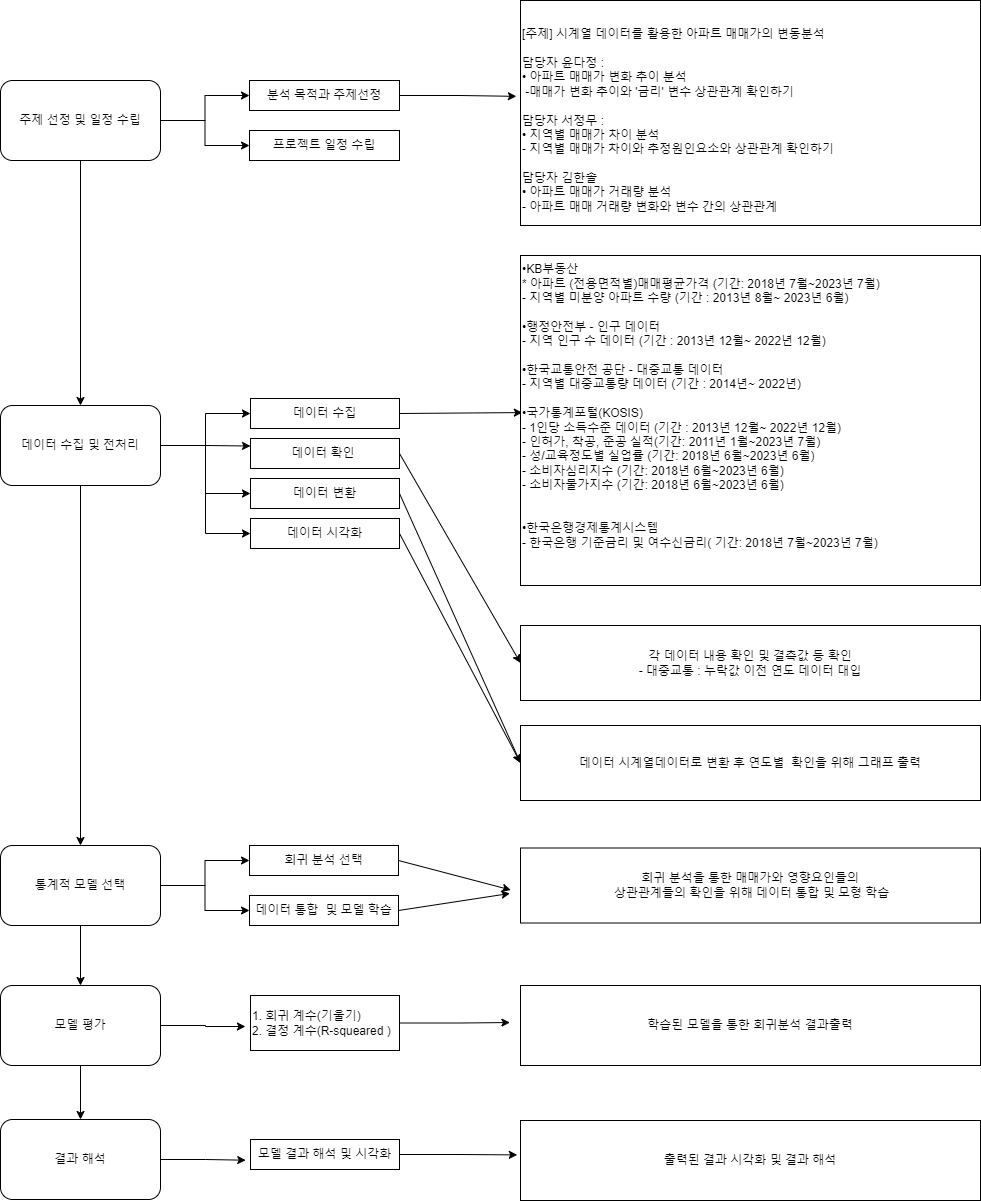

The diagram above was exported from draw.io. Its source (the exported page's mxGraphModel, read from the mxfile embedded in the PNG):
<mxGraphModel dx="1434" dy="758" grid="1" gridSize="10" guides="1" tooltips="1" connect="1" arrows="1" fold="1" page="1" pageScale="1" pageWidth="827" pageHeight="1169" math="0" shadow="0">
  <root>
    <mxCell id="WIyWlLk6GJQsqaUBKTNV-0" />
    <mxCell id="WIyWlLk6GJQsqaUBKTNV-1" parent="WIyWlLk6GJQsqaUBKTNV-0" />
    <mxCell id="YX1yzo1R4i6WFwmsaoID-64" style="edgeStyle=orthogonalEdgeStyle;rounded=0;orthogonalLoop=1;jettySize=auto;html=1;exitX=1;exitY=0.5;exitDx=0;exitDy=0;entryX=0;entryY=0.5;entryDx=0;entryDy=0;" parent="WIyWlLk6GJQsqaUBKTNV-1" source="YX1yzo1R4i6WFwmsaoID-0" target="YX1yzo1R4i6WFwmsaoID-7" edge="1">
      <mxGeometry relative="1" as="geometry" />
    </mxCell>
    <mxCell id="YX1yzo1R4i6WFwmsaoID-65" style="edgeStyle=orthogonalEdgeStyle;rounded=0;orthogonalLoop=1;jettySize=auto;html=1;exitX=1;exitY=0.5;exitDx=0;exitDy=0;entryX=0;entryY=0.5;entryDx=0;entryDy=0;" parent="WIyWlLk6GJQsqaUBKTNV-1" source="YX1yzo1R4i6WFwmsaoID-0" target="YX1yzo1R4i6WFwmsaoID-11" edge="1">
      <mxGeometry relative="1" as="geometry" />
    </mxCell>
    <mxCell id="YX1yzo1R4i6WFwmsaoID-66" style="edgeStyle=orthogonalEdgeStyle;rounded=0;orthogonalLoop=1;jettySize=auto;html=1;exitX=0.5;exitY=1;exitDx=0;exitDy=0;" parent="WIyWlLk6GJQsqaUBKTNV-1" source="YX1yzo1R4i6WFwmsaoID-0" target="YX1yzo1R4i6WFwmsaoID-2" edge="1">
      <mxGeometry relative="1" as="geometry" />
    </mxCell>
    <mxCell id="YX1yzo1R4i6WFwmsaoID-0" value="주제 선정 및 일정 수립" style="rounded=1;whiteSpace=wrap;html=1;" parent="WIyWlLk6GJQsqaUBKTNV-1" vertex="1">
      <mxGeometry x="80" y="95" width="160" height="80" as="geometry" />
    </mxCell>
    <mxCell id="YX1yzo1R4i6WFwmsaoID-55" style="edgeStyle=orthogonalEdgeStyle;rounded=0;orthogonalLoop=1;jettySize=auto;html=1;exitX=1;exitY=0.5;exitDx=0;exitDy=0;entryX=0;entryY=0.5;entryDx=0;entryDy=0;" parent="WIyWlLk6GJQsqaUBKTNV-1" source="YX1yzo1R4i6WFwmsaoID-1" target="YX1yzo1R4i6WFwmsaoID-18" edge="1">
      <mxGeometry relative="1" as="geometry">
        <mxPoint x="280" y="880" as="targetPoint" />
      </mxGeometry>
    </mxCell>
    <mxCell id="YX1yzo1R4i6WFwmsaoID-56" style="edgeStyle=orthogonalEdgeStyle;rounded=0;orthogonalLoop=1;jettySize=auto;html=1;exitX=1;exitY=0.5;exitDx=0;exitDy=0;entryX=0;entryY=0.5;entryDx=0;entryDy=0;" parent="WIyWlLk6GJQsqaUBKTNV-1" source="YX1yzo1R4i6WFwmsaoID-1" target="YX1yzo1R4i6WFwmsaoID-20" edge="1">
      <mxGeometry relative="1" as="geometry">
        <mxPoint x="280" y="920" as="targetPoint" />
      </mxGeometry>
    </mxCell>
    <mxCell id="YX1yzo1R4i6WFwmsaoID-68" style="edgeStyle=orthogonalEdgeStyle;rounded=0;orthogonalLoop=1;jettySize=auto;html=1;exitX=0.5;exitY=1;exitDx=0;exitDy=0;entryX=0.5;entryY=0;entryDx=0;entryDy=0;" parent="WIyWlLk6GJQsqaUBKTNV-1" source="YX1yzo1R4i6WFwmsaoID-1" target="YX1yzo1R4i6WFwmsaoID-3" edge="1">
      <mxGeometry relative="1" as="geometry" />
    </mxCell>
    <mxCell id="YX1yzo1R4i6WFwmsaoID-1" value="통계적 모델 선택" style="rounded=1;whiteSpace=wrap;html=1;" parent="WIyWlLk6GJQsqaUBKTNV-1" vertex="1">
      <mxGeometry x="80" y="860" width="160" height="80" as="geometry" />
    </mxCell>
    <mxCell id="YX1yzo1R4i6WFwmsaoID-67" style="edgeStyle=orthogonalEdgeStyle;rounded=0;orthogonalLoop=1;jettySize=auto;html=1;exitX=0.5;exitY=1;exitDx=0;exitDy=0;entryX=0.5;entryY=0;entryDx=0;entryDy=0;" parent="WIyWlLk6GJQsqaUBKTNV-1" source="YX1yzo1R4i6WFwmsaoID-2" target="YX1yzo1R4i6WFwmsaoID-1" edge="1">
      <mxGeometry relative="1" as="geometry" />
    </mxCell>
    <mxCell id="gJ4CzUzWTHTe6pqBT42g-1" style="edgeStyle=orthogonalEdgeStyle;rounded=0;orthogonalLoop=1;jettySize=auto;html=1;exitX=1;exitY=0.5;exitDx=0;exitDy=0;entryX=0;entryY=0.25;entryDx=0;entryDy=0;" parent="WIyWlLk6GJQsqaUBKTNV-1" source="YX1yzo1R4i6WFwmsaoID-2" target="YX1yzo1R4i6WFwmsaoID-15" edge="1">
      <mxGeometry relative="1" as="geometry">
        <mxPoint x="300" y="460" as="targetPoint" />
      </mxGeometry>
    </mxCell>
    <mxCell id="gJ4CzUzWTHTe6pqBT42g-2" style="edgeStyle=orthogonalEdgeStyle;rounded=0;orthogonalLoop=1;jettySize=auto;html=1;exitX=1;exitY=0.5;exitDx=0;exitDy=0;entryX=0;entryY=0.5;entryDx=0;entryDy=0;" parent="WIyWlLk6GJQsqaUBKTNV-1" source="YX1yzo1R4i6WFwmsaoID-2" target="YX1yzo1R4i6WFwmsaoID-16" edge="1">
      <mxGeometry relative="1" as="geometry" />
    </mxCell>
    <mxCell id="gJ4CzUzWTHTe6pqBT42g-3" style="edgeStyle=orthogonalEdgeStyle;rounded=0;orthogonalLoop=1;jettySize=auto;html=1;exitX=1;exitY=0.5;exitDx=0;exitDy=0;entryX=0;entryY=0.5;entryDx=0;entryDy=0;" parent="WIyWlLk6GJQsqaUBKTNV-1" source="YX1yzo1R4i6WFwmsaoID-2" target="YX1yzo1R4i6WFwmsaoID-17" edge="1">
      <mxGeometry relative="1" as="geometry" />
    </mxCell>
    <mxCell id="gJ4CzUzWTHTe6pqBT42g-4" style="edgeStyle=orthogonalEdgeStyle;rounded=0;orthogonalLoop=1;jettySize=auto;html=1;exitX=1;exitY=0.5;exitDx=0;exitDy=0;entryX=0;entryY=0.5;entryDx=0;entryDy=0;" parent="WIyWlLk6GJQsqaUBKTNV-1" source="YX1yzo1R4i6WFwmsaoID-2" target="YX1yzo1R4i6WFwmsaoID-19" edge="1">
      <mxGeometry relative="1" as="geometry" />
    </mxCell>
    <mxCell id="YX1yzo1R4i6WFwmsaoID-2" value="데이터 수집 및 전처리" style="rounded=1;whiteSpace=wrap;html=1;" parent="WIyWlLk6GJQsqaUBKTNV-1" vertex="1">
      <mxGeometry x="80" y="420" width="160" height="80" as="geometry" />
    </mxCell>
    <mxCell id="YX1yzo1R4i6WFwmsaoID-57" style="edgeStyle=orthogonalEdgeStyle;rounded=0;orthogonalLoop=1;jettySize=auto;html=1;exitX=1;exitY=0.5;exitDx=0;exitDy=0;entryX=-0.034;entryY=0.564;entryDx=0;entryDy=0;entryPerimeter=0;" parent="WIyWlLk6GJQsqaUBKTNV-1" source="YX1yzo1R4i6WFwmsaoID-3" target="YX1yzo1R4i6WFwmsaoID-25" edge="1">
      <mxGeometry relative="1" as="geometry" />
    </mxCell>
    <mxCell id="YX1yzo1R4i6WFwmsaoID-69" style="edgeStyle=orthogonalEdgeStyle;rounded=0;orthogonalLoop=1;jettySize=auto;html=1;exitX=0.5;exitY=1;exitDx=0;exitDy=0;entryX=0.5;entryY=0;entryDx=0;entryDy=0;" parent="WIyWlLk6GJQsqaUBKTNV-1" source="YX1yzo1R4i6WFwmsaoID-3" target="YX1yzo1R4i6WFwmsaoID-4" edge="1">
      <mxGeometry relative="1" as="geometry" />
    </mxCell>
    <mxCell id="YX1yzo1R4i6WFwmsaoID-3" value="모델 평가" style="rounded=1;whiteSpace=wrap;html=1;" parent="WIyWlLk6GJQsqaUBKTNV-1" vertex="1">
      <mxGeometry x="80" y="1000" width="160" height="80" as="geometry" />
    </mxCell>
    <mxCell id="YX1yzo1R4i6WFwmsaoID-59" style="edgeStyle=orthogonalEdgeStyle;rounded=0;orthogonalLoop=1;jettySize=auto;html=1;exitX=1;exitY=0.5;exitDx=0;exitDy=0;entryX=-0.032;entryY=0.69;entryDx=0;entryDy=0;entryPerimeter=0;" parent="WIyWlLk6GJQsqaUBKTNV-1" source="YX1yzo1R4i6WFwmsaoID-4" target="YX1yzo1R4i6WFwmsaoID-23" edge="1">
      <mxGeometry relative="1" as="geometry">
        <mxPoint x="244" y="1206" as="sourcePoint" />
        <mxPoint x="279.23199999999997" y="1206.7" as="targetPoint" />
      </mxGeometry>
    </mxCell>
    <mxCell id="YX1yzo1R4i6WFwmsaoID-4" value="결과 해석" style="rounded=1;whiteSpace=wrap;html=1;" parent="WIyWlLk6GJQsqaUBKTNV-1" vertex="1">
      <mxGeometry x="80" y="1134" width="160" height="80" as="geometry" />
    </mxCell>
    <mxCell id="YX1yzo1R4i6WFwmsaoID-45" style="edgeStyle=orthogonalEdgeStyle;rounded=0;orthogonalLoop=1;jettySize=auto;html=1;exitX=1;exitY=0.5;exitDx=0;exitDy=0;entryX=-0.009;entryY=0.426;entryDx=0;entryDy=0;entryPerimeter=0;" parent="WIyWlLk6GJQsqaUBKTNV-1" source="YX1yzo1R4i6WFwmsaoID-7" target="YX1yzo1R4i6WFwmsaoID-26" edge="1">
      <mxGeometry relative="1" as="geometry" />
    </mxCell>
    <mxCell id="YX1yzo1R4i6WFwmsaoID-7" value="분석 목적과 주제선정" style="rounded=0;whiteSpace=wrap;html=1;" parent="WIyWlLk6GJQsqaUBKTNV-1" vertex="1">
      <mxGeometry x="329" y="95" width="150" height="30" as="geometry" />
    </mxCell>
    <mxCell id="YX1yzo1R4i6WFwmsaoID-11" value="프로젝트 일정 수립" style="rounded=0;whiteSpace=wrap;html=1;" parent="WIyWlLk6GJQsqaUBKTNV-1" vertex="1">
      <mxGeometry x="329" y="145" width="150" height="30" as="geometry" />
    </mxCell>
    <mxCell id="YX1yzo1R4i6WFwmsaoID-34" style="rounded=0;orthogonalLoop=1;jettySize=auto;html=1;exitX=1;exitY=0.5;exitDx=0;exitDy=0;entryX=0;entryY=0.5;entryDx=0;entryDy=0;" parent="WIyWlLk6GJQsqaUBKTNV-1" source="YX1yzo1R4i6WFwmsaoID-15" target="YX1yzo1R4i6WFwmsaoID-30" edge="1">
      <mxGeometry relative="1" as="geometry" />
    </mxCell>
    <mxCell id="YX1yzo1R4i6WFwmsaoID-15" value="데이터 확인&amp;nbsp;" style="rounded=0;whiteSpace=wrap;html=1;" parent="WIyWlLk6GJQsqaUBKTNV-1" vertex="1">
      <mxGeometry x="330" y="453" width="149" height="30" as="geometry" />
    </mxCell>
    <mxCell id="YX1yzo1R4i6WFwmsaoID-42" style="rounded=0;orthogonalLoop=1;jettySize=auto;html=1;exitX=1;exitY=0.5;exitDx=0;exitDy=0;entryX=0.004;entryY=0.476;entryDx=0;entryDy=0;entryPerimeter=0;" parent="WIyWlLk6GJQsqaUBKTNV-1" source="YX1yzo1R4i6WFwmsaoID-16" target="YX1yzo1R4i6WFwmsaoID-29" edge="1">
      <mxGeometry relative="1" as="geometry">
        <mxPoint x="510" y="392.5" as="targetPoint" />
      </mxGeometry>
    </mxCell>
    <mxCell id="YX1yzo1R4i6WFwmsaoID-16" value="데이터 수집" style="rounded=0;whiteSpace=wrap;html=1;" parent="WIyWlLk6GJQsqaUBKTNV-1" vertex="1">
      <mxGeometry x="330" y="413" width="149" height="30" as="geometry" />
    </mxCell>
    <mxCell id="YX1yzo1R4i6WFwmsaoID-35" style="rounded=0;orthogonalLoop=1;jettySize=auto;html=1;exitX=1;exitY=0.5;exitDx=0;exitDy=0;entryX=0;entryY=0.5;entryDx=0;entryDy=0;" parent="WIyWlLk6GJQsqaUBKTNV-1" source="YX1yzo1R4i6WFwmsaoID-17" target="YX1yzo1R4i6WFwmsaoID-31" edge="1">
      <mxGeometry relative="1" as="geometry" />
    </mxCell>
    <mxCell id="YX1yzo1R4i6WFwmsaoID-17" value="데이터 변환" style="rounded=0;whiteSpace=wrap;html=1;" parent="WIyWlLk6GJQsqaUBKTNV-1" vertex="1">
      <mxGeometry x="330" y="493" width="149" height="30" as="geometry" />
    </mxCell>
    <mxCell id="YX1yzo1R4i6WFwmsaoID-50" style="rounded=0;orthogonalLoop=1;jettySize=auto;html=1;exitX=1;exitY=0.5;exitDx=0;exitDy=0;entryX=-0.021;entryY=0.56;entryDx=0;entryDy=0;entryPerimeter=0;" parent="WIyWlLk6GJQsqaUBKTNV-1" source="YX1yzo1R4i6WFwmsaoID-18" target="YX1yzo1R4i6WFwmsaoID-47" edge="1">
      <mxGeometry relative="1" as="geometry" />
    </mxCell>
    <mxCell id="YX1yzo1R4i6WFwmsaoID-18" value="회귀 분석 선택" style="rounded=0;whiteSpace=wrap;html=1;" parent="WIyWlLk6GJQsqaUBKTNV-1" vertex="1">
      <mxGeometry x="329" y="860" width="149" height="30" as="geometry" />
    </mxCell>
    <mxCell id="YX1yzo1R4i6WFwmsaoID-43" style="rounded=0;orthogonalLoop=1;jettySize=auto;html=1;exitX=1;exitY=0.5;exitDx=0;exitDy=0;entryX=0;entryY=0.5;entryDx=0;entryDy=0;" parent="WIyWlLk6GJQsqaUBKTNV-1" source="YX1yzo1R4i6WFwmsaoID-19" target="YX1yzo1R4i6WFwmsaoID-31" edge="1">
      <mxGeometry relative="1" as="geometry" />
    </mxCell>
    <mxCell id="YX1yzo1R4i6WFwmsaoID-19" value="데이터 시각화" style="rounded=0;whiteSpace=wrap;html=1;" parent="WIyWlLk6GJQsqaUBKTNV-1" vertex="1">
      <mxGeometry x="330" y="533" width="149" height="30" as="geometry" />
    </mxCell>
    <mxCell id="YX1yzo1R4i6WFwmsaoID-51" style="rounded=0;orthogonalLoop=1;jettySize=auto;html=1;exitX=1;exitY=0.5;exitDx=0;exitDy=0;entryX=-0.023;entryY=0.606;entryDx=0;entryDy=0;entryPerimeter=0;" parent="WIyWlLk6GJQsqaUBKTNV-1" source="YX1yzo1R4i6WFwmsaoID-20" target="YX1yzo1R4i6WFwmsaoID-47" edge="1">
      <mxGeometry relative="1" as="geometry">
        <mxPoint x="510" y="910" as="targetPoint" />
      </mxGeometry>
    </mxCell>
    <mxCell id="YX1yzo1R4i6WFwmsaoID-20" value="데이터 통합&amp;nbsp; 및 모델 학습" style="rounded=0;whiteSpace=wrap;html=1;" parent="WIyWlLk6GJQsqaUBKTNV-1" vertex="1">
      <mxGeometry x="329" y="910" width="149" height="30" as="geometry" />
    </mxCell>
    <mxCell id="YX1yzo1R4i6WFwmsaoID-53" style="edgeStyle=orthogonalEdgeStyle;rounded=0;orthogonalLoop=1;jettySize=auto;html=1;exitX=1;exitY=0.5;exitDx=0;exitDy=0;entryX=-0.007;entryY=0.43;entryDx=0;entryDy=0;entryPerimeter=0;" parent="WIyWlLk6GJQsqaUBKTNV-1" source="YX1yzo1R4i6WFwmsaoID-23" target="YX1yzo1R4i6WFwmsaoID-49" edge="1">
      <mxGeometry relative="1" as="geometry" />
    </mxCell>
    <mxCell id="YX1yzo1R4i6WFwmsaoID-23" value="모델 결과 해석 및 시각화" style="rounded=0;whiteSpace=wrap;html=1;" parent="WIyWlLk6GJQsqaUBKTNV-1" vertex="1">
      <mxGeometry x="330" y="1154" width="149" height="30" as="geometry" />
    </mxCell>
    <mxCell id="YX1yzo1R4i6WFwmsaoID-52" style="edgeStyle=orthogonalEdgeStyle;rounded=0;orthogonalLoop=1;jettySize=auto;html=1;exitX=1;exitY=0.5;exitDx=0;exitDy=0;entryX=-0.023;entryY=0.463;entryDx=0;entryDy=0;entryPerimeter=0;" parent="WIyWlLk6GJQsqaUBKTNV-1" source="YX1yzo1R4i6WFwmsaoID-25" target="YX1yzo1R4i6WFwmsaoID-48" edge="1">
      <mxGeometry relative="1" as="geometry" />
    </mxCell>
    <mxCell id="YX1yzo1R4i6WFwmsaoID-25" value="1. 회귀 계수(기울기)&lt;br&gt;2. 결정 계수(R-squeared )" style="rounded=0;whiteSpace=wrap;html=1;align=left;" parent="WIyWlLk6GJQsqaUBKTNV-1" vertex="1">
      <mxGeometry x="330" y="1010" width="149" height="55" as="geometry" />
    </mxCell>
    <mxCell id="YX1yzo1R4i6WFwmsaoID-26" value="&lt;br&gt;[주제] 시계열 데이터를 활용한 아파트 매매가의 변동분석&lt;br&gt;&lt;br&gt;담당자 윤다정 :&lt;br style=&quot;border-color: var(--border-color);&quot;&gt;• 아파트 매매가 변화 추이 분석&lt;br style=&quot;border-color: var(--border-color);&quot;&gt;&amp;nbsp;-매매가 변화 추이와 '금리' 변수 상관관계 확인하기&lt;br&gt;&lt;br&gt;담당자 서정무 :&lt;br&gt;• 지역별 매매가 차이 분석&lt;br&gt;- 지역별 매매가 차이와 추정원인요소와 상관관계 확인하기&lt;br&gt;&lt;br&gt;담당자 김한솔&lt;br style=&quot;border-color: var(--border-color);&quot;&gt;• 아파트 매매가 거래량 분석&lt;br style=&quot;border-color: var(--border-color);&quot;&gt;- 아파트 매매 거래량 변화와 변수 간의 상관관계" style="rounded=0;whiteSpace=wrap;html=1;align=left;" parent="WIyWlLk6GJQsqaUBKTNV-1" vertex="1">
      <mxGeometry x="600" y="15" width="460" height="225" as="geometry" />
    </mxCell>
    <mxCell id="YX1yzo1R4i6WFwmsaoID-29" value="•KB부동산&amp;nbsp;&lt;br&gt;&lt;div style=&quot;border-color: var(--border-color);&quot;&gt;* 아파트 (전용면적별)매매평균가격&amp;nbsp;&lt;span style=&quot;background-color: initial;&quot;&gt;(&lt;/span&gt;&lt;span style=&quot;background-color: initial;&quot;&gt;기간: 2018년 7월~2023년 7월)&lt;/span&gt;&lt;/div&gt;&lt;div&gt;- 지역별 미분양 아파트 수량&amp;nbsp;&lt;span style=&quot;background-color: initial;&quot;&gt;(기간 : 2013년 8월~ 2023년 6월)&lt;/span&gt;&lt;/div&gt;&lt;br&gt;•행정안전부 - 인구 데이터&lt;br&gt;&lt;div style=&quot;border-color: var(--border-color);&quot;&gt;- 지역 인구 수 데이터&amp;nbsp;&lt;span style=&quot;background-color: initial;&quot;&gt;(기간 : 2013년 12월~ 2022년 12월)&lt;/span&gt;&lt;/div&gt;&lt;br&gt;•한국교통안전 공단 - 대중교통 데이터&lt;br&gt;- 지역별 대중교통량 데이터 (기간 : 2014년~ 2022년)&lt;br&gt;&lt;br&gt;•국가통계포털(KOSIS)&lt;br&gt;- 1인당 소득수준 데이터&amp;nbsp;(기간 : 2013년 12월~ 2022년 12월)&lt;br&gt;- 인허가, 착공, 준공 실적(기간: 2011년 1월~2023년 7월)&lt;br&gt;-&amp;nbsp;성/교육정도별 실업률 (기간: 2018년 6월~2023년 6월)&lt;br&gt;-&amp;nbsp;소비자심리지수 (기간: 2018년 6월~2023년 6월)&lt;br&gt;-&amp;nbsp;소비자물가지수 (기간: 2018년 6월~2023년 6월)&lt;br&gt;&lt;br&gt;&lt;br&gt;•한국은행경제통계시스템&lt;span style=&quot;background-color: initial;&quot;&gt;&lt;br&gt;- 한국은행 기준금리 및 여수신금리(&lt;/span&gt;&lt;span style=&quot;background-color: initial;&quot;&gt;&amp;nbsp;기간: 2018년 7월~2023년 7월)&lt;/span&gt;&lt;span style=&quot;background-color: initial;&quot;&gt;&lt;br&gt;&lt;/span&gt;&lt;div&gt;&lt;br&gt;&lt;/div&gt;&lt;div&gt;&lt;br&gt;&lt;/div&gt;" style="rounded=0;whiteSpace=wrap;html=1;align=left;" parent="WIyWlLk6GJQsqaUBKTNV-1" vertex="1">
      <mxGeometry x="600" y="270" width="460" height="330" as="geometry" />
    </mxCell>
    <mxCell id="YX1yzo1R4i6WFwmsaoID-30" value="각 데이터 내용 확인 및 결측값 등 확인&lt;br&gt;- 대중교통 : 누락값 이전 연도 데이터 대입" style="rounded=0;whiteSpace=wrap;html=1;align=center;" parent="WIyWlLk6GJQsqaUBKTNV-1" vertex="1">
      <mxGeometry x="600" y="640" width="460" height="75" as="geometry" />
    </mxCell>
    <mxCell id="YX1yzo1R4i6WFwmsaoID-31" value="&lt;div style=&quot;&quot;&gt;&lt;span style=&quot;background-color: initial;&quot;&gt;데이터 시계열데이터로 변환 후&amp;nbsp;&lt;/span&gt;&lt;span style=&quot;background-color: initial;&quot;&gt;연도별&amp;nbsp; 확인을 위해&amp;nbsp;&lt;/span&gt;&lt;span style=&quot;background-color: initial;&quot;&gt;그래프 출력&lt;/span&gt;&lt;/div&gt;" style="rounded=0;whiteSpace=wrap;html=1;align=center;" parent="WIyWlLk6GJQsqaUBKTNV-1" vertex="1">
      <mxGeometry x="600" y="740" width="460" height="75" as="geometry" />
    </mxCell>
    <mxCell id="YX1yzo1R4i6WFwmsaoID-47" value="&lt;div style=&quot;&quot;&gt;회귀 분석을 통한 매매가와 영향요인들의&lt;/div&gt;&lt;div style=&quot;&quot;&gt;&amp;nbsp;상관관계들의 확인을 위해&amp;nbsp;&lt;span style=&quot;background-color: initial;&quot;&gt;데이터 통합 및 모형 학습&lt;/span&gt;&lt;/div&gt;" style="rounded=0;whiteSpace=wrap;html=1;align=center;" parent="WIyWlLk6GJQsqaUBKTNV-1" vertex="1">
      <mxGeometry x="600" y="862.5" width="460" height="75" as="geometry" />
    </mxCell>
    <mxCell id="YX1yzo1R4i6WFwmsaoID-48" value="&lt;div style=&quot;&quot;&gt;학습된 모델을 통한 회귀분석 결과출력&lt;/div&gt;" style="rounded=0;whiteSpace=wrap;html=1;align=center;" parent="WIyWlLk6GJQsqaUBKTNV-1" vertex="1">
      <mxGeometry x="600" y="1000" width="460" height="80" as="geometry" />
    </mxCell>
    <mxCell id="YX1yzo1R4i6WFwmsaoID-49" value="&lt;div style=&quot;&quot;&gt;출력된 결과 시각화 및 결과 해석&lt;/div&gt;" style="rounded=0;whiteSpace=wrap;html=1;align=center;" parent="WIyWlLk6GJQsqaUBKTNV-1" vertex="1">
      <mxGeometry x="600" y="1135" width="460" height="80" as="geometry" />
    </mxCell>
  </root>
</mxGraphModel>